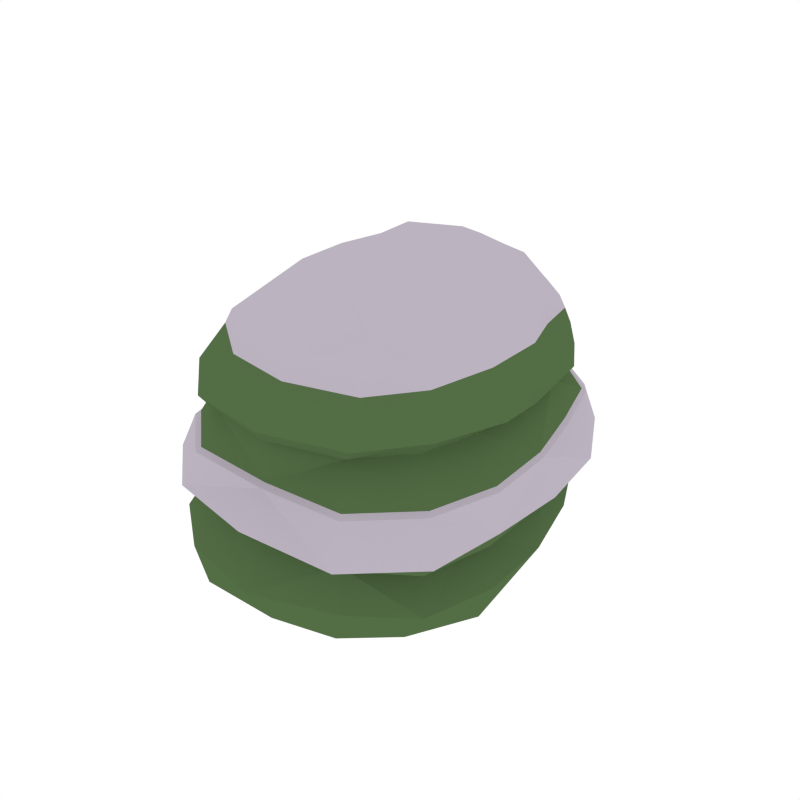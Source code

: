 # Source: Bush_Snow_1.blend  (saved by Blender 2.79.0; exported with 4.5.12 LTS)
import bpy
from mathutils import Matrix  # noqa: F401  (used for matrix-valued properties, if any)

bpy.ops.wm.read_factory_settings(use_empty=True)
scene = bpy.context.scene
scene.name = 'Scene'

# ---- collections
col_collection_1 = bpy.data.collections.new('Collection 1'); scene.collection.children.link(col_collection_1)

# ---- materials (node trees are filled in below, after node groups)
mat_green = bpy.data.materials.new('Green')
mat_green.alpha_threshold = 0.0
mat_green.diffuse_color = (0.08744, 0.1523, 0.05986, 1.0)
mat_green.roughness = 0.5
mat_snow = bpy.data.materials.new('Snow')
mat_snow.alpha_threshold = 0.0
mat_snow.diffuse_color = (0.5029, 0.4508, 0.5271, 1.0)
mat_snow.roughness = 0.5

# ---- material node trees

# ---- world
world_world = bpy.data.worlds.new('World'); scene.world = world_world
world_world.color = (1.0, 1.0, 1.0)
world_world.use_sun_shadow = False
world_world.sun_shadow_jitter_overblur = 0.0
world_world.cycles.sampling_method = 'NONE'
world_world.cycles.sample_map_resolution = 256

# ---- meshes
me_cube_131 = bpy.data.meshes.new('Cube.131')
me_cube_131.from_pydata([(0.4731, 0.5261, 0.5863), (-0.02499, 0.702, 0.5949), (-0.4845, -0.562, 0.6083), (0.04623, -0.7523, 0.5947), (0.5701, 0.01724, 0.9819), (0.5073, -0.4631, 0.97), (-0.5305, -0.02137, 0.604), (0.568, -0.5391, 0.5923), (-0.4509, 0.5081, 0.5964), (0.6538, -0.2734, 0.5689), (0.07149, -0.6766, 0.9443), (5.941e-05, 0.67, 0.948), (-0.3956, -0.4904, 0.9584), (-0.3863, 0.4362, 0.959), (-0.04867, 0.6077, -0.04895), (0.5528, -0.5451, 0.3368), (-0.6436, -0.01781, 0.3775), (0.02361, -0.7809, 0.394), (-0.4898, -0.5564, 0.3994), (-0.04668, 0.7451, 0.4115), (0.4335, 0.5296, 0.406), (0.6243, 0.04153, 0.1705), (-0.5633, -0.5985, 0.1866), (-0.5604, 0.5325, 0.1684), (-0.05667, 0.7974, 0.1965), (0.01356, -0.845, 0.1803), (0.5554, -0.547, 0.1641), (-0.395, 0.4923, 0.8111), (-0.4483, -0.5329, 0.7757), (-0.01467, 0.7161, 0.751), (0.06489, -0.7717, 0.768), (0.5192, -0.5021, 0.7987), (0.5968, 0.008018, 0.769), (0.432, 0.479, 0.7375), (-0.4904, -0.01496, 0.8121), (-0.6308, -0.01756, 0.1782), (0.4396, 0.556, 0.2054), (0.6087, 0.03224, 0.3348), (-0.5534, 0.5374, 0.3754), (-0.01011, -0.295, -0.06193), (-0.4433, -0.02083, 0.962), (0.6392, -0.6044, 0.4296), (-0.4379, 0.4935, 0.6092), (0.4159, 0.4546, 0.9303), (0.6179, 0.01914, 0.5795), (0.3764, -0.7417, 0.6024), (0.3794, 0.4499, 0.7276), (-0.01052, 0.6883, 0.7331), (-0.41, -0.5069, 0.7536), (0.05085, -0.7312, 0.7442), (0.4898, -0.4875, 0.7479), (-0.4527, -0.01892, 0.7679), (0.3496, -0.6144, 0.9513), (0.5839, -0.5543, 0.5791), (-0.5379, 0.2679, 0.6001), (-0.7058, -0.02002, 0.4649), (-0.5462, -0.02163, 0.5911), (0.3868, -0.7626, 0.5895), (0.04261, -0.8776, 0.4631), (0.04714, -0.7736, 0.5815), (0.5933, -0.262, 0.7878), (0.2718, 0.652, 0.7193), (-0.2124, -0.6224, 0.9377), (-0.2655, 0.6446, 0.803), (-0.4431, -0.2687, 0.9611), (-0.6632, -0.3165, 0.1817), (0.2784, 0.7277, 0.2137), (-0.4164, 0.7537, 0.1752), (-0.3307, -0.7738, 0.1879), (0.3321, -0.7188, 0.171), (0.6351, -0.2589, 0.1638), (0.4359, -0.5001, -0.002336), (-0.4628, 0.5787, 0.001435), (0.0112, -0.7293, 0.005709), (-0.4449, -0.5401, -0.0006506), (-0.05777, 0.7824, 0.01384), (0.341, -0.7183, 0.3757), (0.2864, 0.6867, 0.5911), (-0.3087, 0.6631, 0.6093), (-0.2803, -0.7403, 0.6044), (-0.5518, -0.3016, 0.6071), (0.6359, -0.2661, 0.5824), (0.6021, -0.5695, 0.4054), (-0.532, 0.5456, 0.4487), (0.04059, -0.8266, 0.4369), (-0.5104, -0.5801, 0.4383), (-0.04029, 0.845, 0.4419), (0.6458, 0.02405, 0.394), (0.2703, 0.6904, 0.4222), (-0.3854, 0.7352, 0.3769), (-0.2997, -0.7369, 0.3993), (-0.6342, -0.3154, 0.378), (0.6134, -0.2613, 0.3315), (0.4885, -0.04145, -0.003013), (0.5265, 0.02993, 0.3267), (-0.04892, 0.7204, 0.367), (-0.4652, -0.5304, 0.3574), (0.009883, -0.762, 0.3451), (-0.4886, 0.489, 0.33), (0.4614, -0.4909, 0.3201), (0.3732, -0.7017, 0.7795), (0.5845, -0.2441, 0.9905), (0.2715, 0.5883, 0.9193), (-0.2558, -0.7098, 0.7641), (-0.2789, 0.6002, 0.9627), (-0.486, -0.2839, 0.8083), (-0.4367, 0.5188, 0.8435), (-0.477, -0.5543, 0.8198), (-0.01406, 0.7136, 0.7999), (0.07616, -0.8053, 0.8154), (0.5774, -0.5266, 0.8338), (0.6045, 0.00782, 0.8253), (0.5091, 0.005012, 0.7443), (-0.3734, 0.4577, 0.7651), (-0.5681, -0.3099, 0.5943), (-0.2888, -0.7612, 0.5915), (-0.5594, -0.08647, -0.02304), (-0.6639, -0.0194, 0.4385), (0.48, 0.5502, 0.4209), (0.3724, 0.6137, 0.007891), (0.4439, 0.5464, 0.3698), (-0.6221, -0.01535, 0.3402), (-0.5316, -0.01382, 0.8429), (0.4477, 0.4894, 0.7818), (0.5103, 0.2608, 0.7661), (-0.4471, 0.257, 0.8131), (-0.6107, 0.2711, 0.1733), (0.5527, 0.3222, 0.1852), (0.5301, 0.3044, 0.366), (-0.6094, 0.2725, 0.3775), (-0.03148, 0.2455, -0.05431), (-0.4258, 0.2303, 0.9632), (-0.5428, -0.6157, 0.4646), (-0.5224, 0.2601, 0.6128), (0.4699, 0.2516, 0.9468), (0.5484, 0.2869, 0.5804), (0.3324, -0.6575, 0.7481), (0.2328, 0.5781, 0.7267), (-0.2472, -0.6851, 0.7438), (-0.2794, 0.6473, 0.7512), (0.5459, -0.2525, 0.7454), (-0.4506, -0.276, 0.7652), (-0.4988, -0.5779, 0.5955), (-0.318, 0.6825, 0.5965), (-0.04331, 0.8983, 0.4684), (-0.02612, 0.7226, 0.5817), (0.5638, 0.2955, 0.5668), (0.2942, 0.7068, 0.5778), (0.2941, -0.6976, 0.04101), (0.5852, -0.2696, 0.0228), (-0.6039, -0.3209, 0.03547), (-0.2919, -0.7516, 0.03326), (-0.327, 0.7043, 0.04969), (0.2196, 0.7242, 0.06862), (0.3997, -0.7922, 0.4242), (0.3113, 0.7509, 0.4316), (-0.3704, 0.7299, 0.4512), (-0.3007, -0.7612, 0.4396), (-0.6642, -0.328, 0.4358), (0.6321, -0.2704, 0.3971), (0.2668, 0.7037, 0.3873), (-0.3692, 0.6925, 0.332), (-0.2927, -0.704, 0.358), (-0.6098, -0.3029, 0.3452), (0.5191, -0.2436, 0.3182), (0.304, -0.6755, 0.3308), (0.4074, -0.7301, 0.8265), (0.6642, -0.2691, 0.8313), (0.3034, 0.6934, 0.7631), (-0.2699, -0.7426, 0.8086), (-0.3078, 0.7041, 0.8319), (-0.521, -0.2911, 0.8377), (0.4993, 0.2631, 0.7305), (-0.4402, 0.2436, 0.7656), (0.5095, 0.5851, 0.4462), (0.4863, 0.5416, 0.5729), (-0.5293, 0.2792, -0.01847), (-0.5897, 0.276, 0.4431), (0.6062, 0.3158, 0.3994), (0.424, 0.3137, 0.01196), (0.47, 0.2935, 0.3501), (-0.55, 0.256, 0.3371), (-0.5218, 0.2745, 0.8402), (0.5744, 0.2796, 0.8014), (0.5484, 0.0163, 1.032), (0.4522, 0.241, 0.9986), (0.3463, 0.009534, 1.18), (0.5622, -0.2343, 1.041), (0.4881, -0.4445, 1.021), (0.2964, -0.3518, 1.123), (0.3369, -0.5896, 1.003), (0.05184, -0.3438, 1.167), (-0.1842, -0.3604, 1.103), (0.06135, -0.4828, 1.11), (0.04266, -0.2061, 1.192), (0.035, -0.00842, 1.222), (-0.2625, -0.02215, 1.157), (0.03072, 0.1872, 1.184), (0.07008, -0.6492, 0.9962), (-0.2023, -0.5972, 0.9899), (0.001569, 0.6424, 0.9998), (-0.266, 0.5754, 1.014), (0.01154, 0.4684, 1.128), (0.2619, 0.5641, 0.9723), (-0.3779, -0.4707, 1.01), (-0.4235, -0.258, 1.012), (-0.369, 0.4181, 1.01), (-0.4069, 0.2207, 1.014), (-0.2479, 0.3447, 1.151), (-0.4237, -0.02022, 1.013), (0.02146, 0.337, 1.19), (0.2725, 0.3784, 1.134), (0.4004, 0.4358, 0.9828), (0.237, -0.4488, 1.069), (0.2928, 0.2134, 1.136), (0.1982, 0.4809, 1.089), (-0.1661, 0.437, 1.084), (-0.256, -0.2336, 1.157), (-0.1172, -0.4683, 1.067), (0.3338, -0.2051, 1.16), (-0.2487, 0.1835, 1.145), (-0.5657, 0.5802, 0.4756), (0.6352, 0.02005, 0.5659), (0.6855, 0.02614, 0.4176), (0.4241, -0.841, 0.4496), (0.3302, 0.7983, 0.4575), (-0.394, 0.776, 0.4783), (-0.3199, -0.8081, 0.466), (-0.7061, -0.3479, 0.4619), (0.671, -0.2866, 0.4208), (-0.627, 0.2938, 0.4697), (0.6435, 0.336, 0.4233)], [], [(81, 7, 53, 9), (3, 79, 115, 59), (0, 77, 137, 46), (0, 46, 172, 135), (82, 159, 229, 41), (77, 0, 175, 147), (1, 78, 139, 47), (1, 47, 137, 77), (6, 133, 54, 56), (45, 3, 59, 57), (2, 79, 138, 48), (2, 48, 141, 80), (159, 87, 223, 229), (42, 78, 143, 8), (3, 45, 136, 49), (3, 49, 138, 79), (4, 111, 183, 134), (53, 41, 229, 9), (53, 57, 224, 41), (4, 101, 167, 111), (5, 110, 167, 101), (56, 55, 228, 114), (56, 54, 230, 55), (5, 52, 166, 110), (80, 6, 56, 114), (87, 178, 231, 223), (6, 80, 141, 51), (6, 51, 173, 133), (2, 80, 114, 142), (155, 86, 144, 225), (7, 81, 140, 50), (7, 50, 136, 45), (59, 58, 224, 57), (59, 115, 227, 58), (142, 132, 227, 115), (142, 114, 228, 132), (145, 144, 226, 143), (145, 147, 225, 144), (175, 174, 225, 147), (175, 146, 231, 174), (10, 109, 166, 52), (104, 13, 206, 201), (102, 11, 200, 203), (10, 62, 169, 109), (11, 108, 170, 104), (4, 134, 185, 184), (131, 40, 209, 207), (11, 102, 168, 108), (12, 107, 169, 62), (13, 131, 207, 206), (52, 5, 188, 190), (12, 64, 171, 107), (13, 106, 182, 131), (11, 104, 201, 200), (40, 64, 205, 209), (13, 104, 170, 106), (14, 119, 179, 130), (14, 130, 176, 72), (14, 72, 152, 75), (14, 75, 153, 119), (15, 76, 165, 99), (15, 99, 164, 92), (15, 92, 159, 82), (15, 82, 154, 76), (16, 129, 181, 121), (16, 121, 163, 91), (16, 91, 158, 117), (16, 117, 177, 129), (17, 90, 162, 97), (17, 97, 165, 76), (17, 76, 154, 84), (17, 84, 157, 90), (18, 91, 163, 96), (18, 96, 162, 90), (18, 90, 157, 85), (18, 85, 158, 91), (19, 88, 160, 95), (19, 95, 161, 89), (19, 89, 156, 86), (19, 86, 155, 88), (20, 128, 180, 120), (20, 120, 160, 88), (20, 88, 155, 118), (20, 118, 178, 128), (21, 127, 180, 94), (21, 94, 164, 70), (21, 70, 149, 93), (21, 93, 179, 127), (22, 68, 162, 96), (22, 96, 163, 65), (22, 65, 150, 74), (22, 74, 151, 68), (23, 126, 181, 98), (23, 98, 161, 67), (23, 67, 152, 72), (23, 72, 176, 126), (24, 67, 161, 95), (24, 95, 160, 66), (24, 66, 153, 75), (24, 75, 152, 67), (25, 69, 165, 97), (25, 97, 162, 68), (25, 68, 151, 73), (25, 73, 148, 69), (26, 70, 164, 99), (26, 99, 165, 69), (26, 69, 148, 71), (26, 71, 149, 70), (27, 113, 173, 125), (27, 125, 182, 106), (27, 106, 170, 63), (27, 63, 139, 113), (28, 48, 138, 103), (28, 103, 169, 107), (28, 107, 171, 105), (28, 105, 141, 48), (29, 47, 139, 63), (29, 63, 170, 108), (29, 108, 168, 61), (29, 61, 137, 47), (30, 49, 136, 100), (30, 100, 166, 109), (30, 109, 169, 103), (30, 103, 138, 49), (31, 50, 140, 60), (31, 60, 167, 110), (31, 110, 166, 100), (31, 100, 136, 50), (32, 112, 172, 124), (32, 124, 183, 111), (32, 111, 167, 60), (32, 60, 140, 112), (33, 46, 137, 61), (33, 61, 168, 123), (33, 123, 183, 124), (33, 124, 172, 46), (34, 51, 141, 105), (34, 105, 171, 122), (34, 122, 182, 125), (34, 125, 173, 51), (35, 65, 163, 121), (35, 121, 181, 126), (35, 126, 176, 116), (35, 116, 150, 65), (36, 66, 160, 120), (36, 120, 180, 127), (36, 127, 179, 119), (36, 119, 153, 66), (37, 92, 164, 94), (37, 94, 180, 128), (37, 128, 178, 87), (37, 87, 159, 92), (38, 89, 161, 98), (38, 98, 181, 129), (38, 129, 177, 83), (38, 83, 156, 89), (39, 93, 149, 71), (39, 71, 148, 73), (39, 73, 151, 74), (39, 74, 150, 116), (39, 116, 176, 130), (39, 130, 179, 93), (40, 122, 171, 64), (134, 43, 212, 185), (64, 12, 204, 205), (40, 131, 182, 122), (5, 101, 187, 188), (62, 10, 198, 199), (43, 102, 203, 212), (12, 62, 199, 204), (133, 42, 8, 54), (86, 156, 226, 144), (42, 133, 173, 113), (42, 113, 139, 78), (43, 123, 168, 102), (101, 4, 184, 187), (10, 52, 190, 198), (43, 134, 183, 123), (79, 2, 142, 115), (158, 85, 132, 228), (44, 135, 172, 112), (44, 112, 140, 81), (184, 185, 214, 186), (184, 186, 219, 187), (188, 187, 219, 189), (188, 189, 213, 190), (191, 194, 217, 192), (191, 192, 218, 193), (191, 193, 213, 189), (191, 189, 219, 194), (195, 197, 220, 196), (195, 196, 217, 194), (195, 194, 219, 186), (195, 186, 214, 197), (198, 190, 213, 193), (198, 193, 218, 199), (200, 201, 216, 202), (200, 202, 215, 203), (204, 199, 218, 192), (204, 192, 217, 205), (206, 207, 220, 208), (206, 208, 216, 201), (209, 205, 217, 196), (209, 196, 220, 207), (210, 202, 216, 208), (210, 208, 220, 197), (210, 197, 214, 211), (210, 211, 215, 202), (212, 203, 215, 211), (212, 211, 214, 185), (8, 143, 226, 221), (8, 221, 230, 54), (222, 9, 229, 223), (222, 223, 231, 146), (154, 82, 41, 224), (0, 135, 146, 175), (83, 177, 230, 221), (7, 45, 57, 53), (117, 158, 228, 55), (156, 83, 221, 226), (135, 44, 222, 146), (78, 1, 145, 143), (177, 117, 55, 230), (84, 154, 224, 58), (118, 155, 225, 174), (157, 84, 58, 227), (44, 81, 9, 222), (1, 77, 147, 145), (178, 118, 174, 231), (85, 157, 227, 132)])
me_cube_131.polygons.foreach_set('material_index', [1, 1, 0, 0, 1, 1, 0, 0, 1, 1, 0, 0, 1, 1, 0, 0, 0, 1, 1, 0, 0, 1, 1, 0, 1, 1, 0, 0, 1, 1, 0, 0, 1, 1, 1, 1, 1, 1, 1, 1, 0, 1, 1, 0, 0, 1, 1, 0, 0, 1, 1, 0, 0, 1, 1, 0, 0, 0, 0, 0, 0, 0, 0, 0, 0, 0, 0, 0, 0, 0, 0, 0, 0, 0, 0, 0, 0, 0, 0, 0, 0, 0, 0, 0, 0, 0, 0, 0, 0, 0, 0, 0, 0, 0, 0, 0, 0, 0, 0, 0, 0, 0, 0, 0, 0, 0, 0, 0, 0, 0, 0, 0, 0, 0, 0, 0, 0, 0, 0, 0, 0, 0, 0, 0, 0, 0, 0, 0, 0, 0, 0, 0, 0, 0, 0, 0, 0, 0, 0, 0, 0, 0, 0, 0, 0, 0, 0, 0, 0, 0, 0, 0, 0, 0, 0, 0, 0, 0, 0, 0, 0, 0, 0, 1, 1, 0, 1, 1, 1, 1, 1, 1, 0, 0, 0, 1, 1, 0, 1, 1, 0, 0, 1, 1, 1, 1, 1, 1, 1, 1, 1, 1, 1, 1, 1, 1, 1, 1, 1, 1, 1, 1, 1, 1, 1, 1, 1, 1, 1, 1, 1, 1, 1, 1, 1, 1, 1, 1, 1, 1, 1, 1, 1, 1, 1, 1, 1, 1, 1, 1])
me_cube_131.materials.append(mat_green)
me_cube_131.materials.append(mat_snow)
me_cube_131.use_remesh_preserve_volume = False
me_cube_131.use_remesh_preserve_attributes = False
me_cube_131.use_mirror_vertex_groups = False
me_cube_131.update()

# ---- objects
ob_bush_snow_1 = bpy.data.objects.new('Bush_Snow_1', me_cube_131)

# ---- transforms, parenting, visibility, modifiers, constraints
ob_bush_snow_1.location = (0.0, 0.0, 0.0)
ob_bush_snow_1.lineart.crease_threshold = 0.0

# ---- collection membership
col_collection_1.objects.link(ob_bush_snow_1)

# ---- scene / render settings (as saved in the file)
scene.frame_start = 1; scene.frame_end = 250; scene.frame_set(0)
scene.render.engine = 'CYCLES'
scene.render.resolution_x = 1000
scene.render.resolution_y = 1000
scene.render.dither_intensity = 0.0
scene.cycles.samples = 200
scene.cycles.sampling_pattern = 'TABULATED_SOBOL'
scene.cycles.light_sampling_threshold = 0.0
scene.cycles.use_adaptive_sampling = False
scene.cycles.use_light_tree = False
scene.cycles.caustics_reflective = False
scene.cycles.caustics_refractive = False
scene.cycles.blur_glossy = 0.0
scene.cycles.max_bounces = 2
scene.cycles.pixel_filter_type = 'GAUSSIAN'
scene.cycles.sample_clamp_indirect = 0.0
scene.view_settings.view_transform = 'Standard'
bpy.context.view_layer.update()

# ---- added for rendering (the .blend has no active camera): camera
cam_auto = bpy.data.cameras.new('AutoCamera')
cam_auto.lens = 50.0
cam_auto.sensor_width = 36.0
cam_auto.clip_end = 1000.0
ob_auto_camera = bpy.data.objects.new('AutoCamera', cam_auto)
scene.collection.objects.link(ob_auto_camera)
ob_auto_camera.location = (2.39162, -2.87197, 2.50166)
ob_auto_camera.rotation_euler = (1.09748, -7.21219e-08, 0.694738)
scene.camera = ob_auto_camera
bpy.context.view_layer.update()

